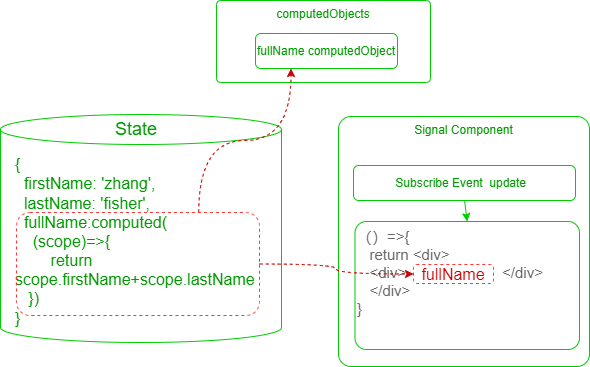

The diagram above was exported from draw.io. Its source (the exported page's mxGraphModel, read from the mxfile embedded in the PNG):
<mxGraphModel dx="1053" dy="869" grid="0" gridSize="10" guides="1" tooltips="1" connect="1" arrows="1" fold="1" page="1" pageScale="1" pageWidth="827" pageHeight="1169" background="#ffffff" math="0" shadow="0">
  <root>
    <mxCell id="0" />
    <mxCell id="1" parent="0" />
    <mxCell id="3" value="Signal Component" style="rounded=1;whiteSpace=wrap;html=1;strokeColor=#00CC00;fontFamily=Helvetica;fontSize=12;fontColor=#009900;fillColor=none;horizontal=1;align=center;verticalAlign=top;arcSize=5;" parent="1" vertex="1">
      <mxGeometry x="383" y="218" width="251" height="250" as="geometry" />
    </mxCell>
    <mxCell id="4" value="{&lt;br style=&quot;font-size: 16px;&quot;&gt;&amp;nbsp; firstName: 'zhang',&lt;br style=&quot;font-size: 16px;&quot;&gt;&amp;nbsp; lastName: 'fisher',&lt;br&gt;&amp;nbsp; fullName:computed(&lt;br&gt;&amp;nbsp; &amp;nbsp; (scope)=&amp;gt;{&lt;br&gt;&amp;nbsp; &amp;nbsp; &amp;nbsp; &amp;nbsp; return scope.firstName+scope.lastName&lt;br&gt;&amp;nbsp; &amp;nbsp;})&lt;br&gt;&lt;span style=&quot;background-color: initial;&quot;&gt;}&lt;/span&gt;" style="shape=cylinder3;whiteSpace=wrap;html=1;boundedLbl=1;backgroundOutline=1;size=15;fillColor=none;fontColor=#009900;strokeColor=#00CC00;rounded=1;align=left;spacing=15;fontSize=16;" parent="1" vertex="1">
      <mxGeometry x="45" y="216" width="281" height="228" as="geometry" />
    </mxCell>
    <mxCell id="7" value="Subscribe Event&amp;nbsp; update&amp;nbsp;&amp;nbsp;" style="rounded=1;whiteSpace=wrap;html=1;strokeColor=#00CC00;fontFamily=Helvetica;fontSize=12;fontColor=#009900;fillColor=none;" parent="1" vertex="1">
      <mxGeometry x="398" y="267" width="222" height="35" as="geometry" />
    </mxCell>
    <mxCell id="8" value="&lt;div style=&quot;text-align: center; font-size: 15px;&quot;&gt;&lt;/div&gt;（）=&amp;gt;{&lt;br style=&quot;font-size: 15px;&quot;&gt;&amp;nbsp; &amp;nbsp;return &amp;lt;div&amp;gt;&amp;nbsp;&amp;nbsp;&lt;br style=&quot;font-size: 15px;&quot;&gt;&amp;nbsp; &amp;nbsp;&amp;lt;div&amp;gt;&amp;nbsp; &amp;nbsp; &amp;nbsp; &amp;nbsp; &amp;nbsp; &amp;nbsp; &amp;nbsp; &amp;nbsp; &amp;nbsp; &amp;nbsp; &amp;nbsp; &amp;nbsp;&amp;lt;/div&amp;gt;&lt;br&gt;&amp;nbsp; &amp;nbsp;&amp;lt;/div&amp;gt;&lt;br style=&quot;font-size: 15px;&quot;&gt;}" style="rounded=1;whiteSpace=wrap;html=1;strokeColor=#00CC00;fontFamily=Helvetica;fontSize=15;fontColor=#666666;fillColor=none;verticalAlign=top;arcSize=9;align=left;" parent="1" vertex="1">
      <mxGeometry x="399.5" y="323" width="224.5" height="128" as="geometry" />
    </mxCell>
    <mxCell id="16" value="" style="endArrow=classic;html=1;fontFamily=Helvetica;fontSize=12;fontColor=#009900;exitX=0.5;exitY=1;exitDx=0;exitDy=0;entryX=0.5;entryY=0;entryDx=0;entryDy=0;strokeColor=#00CC00;fillColor=none;" parent="1" source="7" target="8" edge="1">
      <mxGeometry width="50" height="50" relative="1" as="geometry">
        <mxPoint x="324" y="295" as="sourcePoint" />
        <mxPoint x="408" y="294.5000000000001" as="targetPoint" />
      </mxGeometry>
    </mxCell>
    <mxCell id="19" style="edgeStyle=orthogonalEdgeStyle;curved=1;html=1;exitX=1;exitY=0.5;exitDx=0;exitDy=0;entryX=0;entryY=0.5;entryDx=0;entryDy=0;fontSize=16;fontColor=#CC0000;strokeColor=#CC0000;dashed=1;" parent="1" source="17" target="22" edge="1">
      <mxGeometry relative="1" as="geometry">
        <mxPoint x="211" y="300.5" as="sourcePoint" />
      </mxGeometry>
    </mxCell>
    <mxCell id="27" style="edgeStyle=orthogonalEdgeStyle;curved=1;html=1;exitX=0.75;exitY=0;exitDx=0;exitDy=0;entryX=0.25;entryY=1;entryDx=0;entryDy=0;fontSize=16;strokeColor=#CC0000;fontColor=#CC0000;dashed=1;" edge="1" parent="1" source="17" target="26">
      <mxGeometry relative="1" as="geometry" />
    </mxCell>
    <mxCell id="17" value="" style="rounded=1;whiteSpace=wrap;html=1;fontSize=16;fillColor=none;dashed=1;strokeColor=#FF3333;arcSize=13;" parent="1" vertex="1">
      <mxGeometry x="61" y="314" width="243" height="103" as="geometry" />
    </mxCell>
    <mxCell id="22" value="fullName" style="rounded=1;whiteSpace=wrap;html=1;fontSize=16;fillColor=none;dashed=1;strokeColor=#FF3333;fontColor=#CC0000;" parent="1" vertex="1">
      <mxGeometry x="458" y="366" width="80" height="19" as="geometry" />
    </mxCell>
    <mxCell id="24" value="State" style="text;html=1;strokeColor=none;fillColor=none;align=center;verticalAlign=middle;whiteSpace=wrap;rounded=0;fontColor=#009900;fontSize=18;" parent="1" vertex="1">
      <mxGeometry x="151" y="216" width="60" height="30" as="geometry" />
    </mxCell>
    <mxCell id="25" value="computedObjects" style="rounded=1;whiteSpace=wrap;html=1;strokeColor=#00CC00;fontFamily=Helvetica;fontSize=12;fontColor=#009900;fillColor=none;horizontal=1;align=center;verticalAlign=top;arcSize=5;" vertex="1" parent="1">
      <mxGeometry x="261" y="102" width="214" height="82" as="geometry" />
    </mxCell>
    <mxCell id="26" value="fullName computedObject" style="rounded=1;whiteSpace=wrap;html=1;strokeColor=#00CC00;fontFamily=Helvetica;fontSize=12;fontColor=#009900;fillColor=none;" vertex="1" parent="1">
      <mxGeometry x="300" y="135" width="142" height="35" as="geometry" />
    </mxCell>
  </root>
</mxGraphModel>